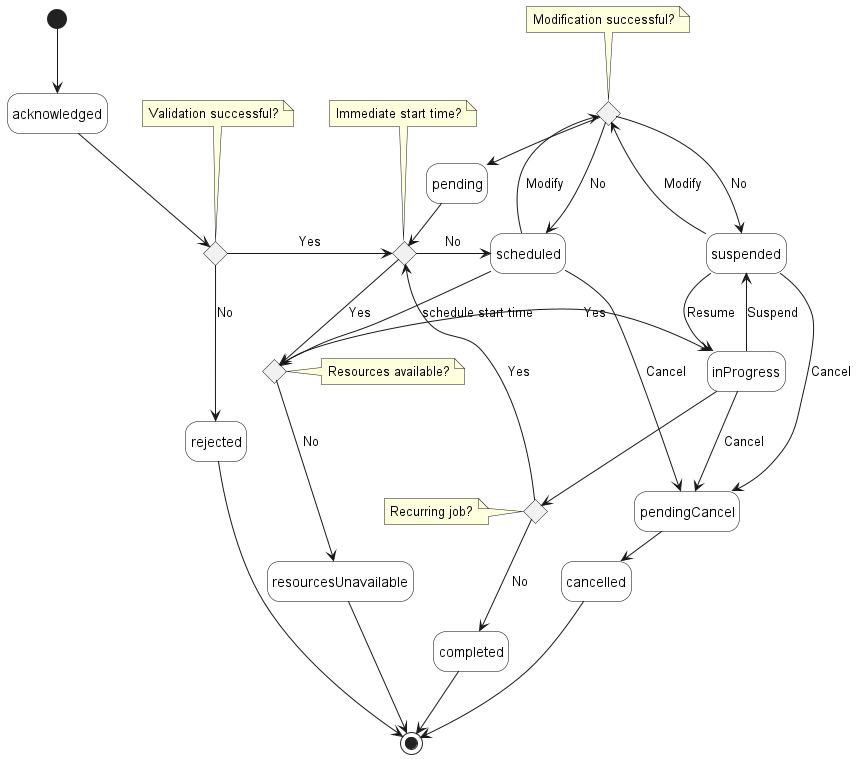

The diagram above was rendered by PlantUML. Its source (embedded in the PNG):
@startuml performanceJobStates

'skinparam Linetype polyline
'skinparam Linetype ortho
skinparam state {
    BackgroundColor White
    BorderColor Black
}
hide empty description

'''decisions'''
state validation_successful <<choice>> 
 note top of validation_successful : Validation successful?

state immediate <<choice>> 
 note top of immediate : Immediate start time?

state modification <<choice>> 
 note top of modification : Modification successful?

state resources <<choice>> 
 note right of resources : Resources available?

state recurring <<choice>> 
 note left of recurring : Recurring job?

state "inProgress" as in_progress
state "resourcesUnavailable" as resource_unavailable

state "pendingCancel" as pending_cancel

''' diagram'''
[*] -d-> acknowledged

acknowledged -d-> validation_successful

validation_successful -d-> rejected: No

validation_successful -r-> immediate: Yes

immediate -r-> scheduled: No
scheduled -d-> pending_cancel: Cancel
scheduled -d-> resources: schedule start time
resources -d-> resource_unavailable: No
resources -r-> in_progress: Yes

immediate -r-> resources: Yes
in_progress -d-> recurring
recurring -d-> completed: No
recurring -u-> immediate: Yes

in_progress -d-> pending_cancel: Cancel
in_progress -u-> suspended: Suspend
suspended -r-> in_progress: Resume
suspended -r-> pending_cancel: Cancel

pending_cancel -> cancelled

suspended -u-> modification: Modify
modification -d-> suspended: No

scheduled -u-> modification: Modify
modification -d-> scheduled: No


modification -r-> pending: Yes

pending -r-> immediate

rejected -d-> [*]
completed -d-> [*]
cancelled -d-> [*]
resource_unavailable -d-> [*]

@enduml